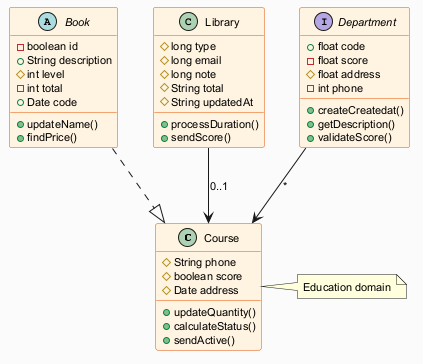

The diagram above was rendered by PlantUML. Its source (embedded in the PNG):
@startuml
skinparam backgroundColor #FAFAFA
skinparam classBackgroundColor #FFF3E0
skinparam classBorderColor #E65100
skinparam defaultFontSize 11
class Course {
  #String phone
  #boolean score
  #Date address
  +updateQuantity()
  +calculateStatus()
  +sendActive()
}
abstract class Book {
  -boolean id
  +String description
  #int level
  -int total
  +Date code
  +updateName()
  +findPrice()
}
class Library {
  #long type
  #long email
  #long note
  #String total
  #String updatedAt
  +processDuration()
  +sendScore()
}
interface Department {
  +float code
  -float score
  #float address
  -int phone
  +createCreatedat()
  +getDescription()
  +validateScore()
}
Library --> Course : "0..1"
Department --> Course : "*"
Book ..|> Course
note right of Course : Education domain
@enduml